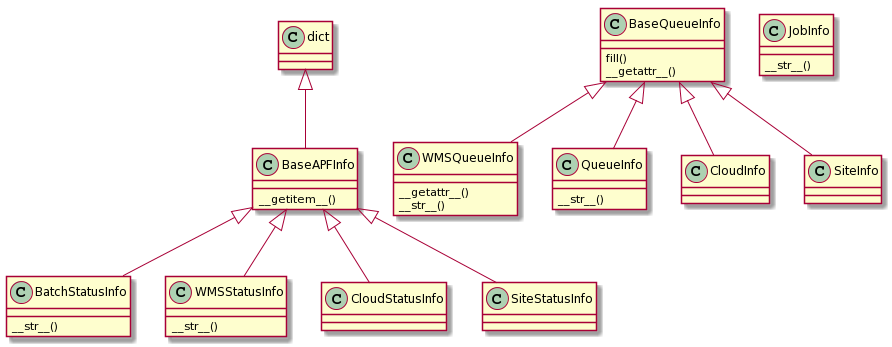

The diagram above was rendered by PlantUML. Its source (embedded in the PNG):
@startuml


class BaseAPFInfo{
    __getitem__()
}

class BaseQueueInfo{
    fill()
    __getattr__()
}

class BatchStatusInfo{
    __str__()
}

class WMSStatusInfo{
    __str__()
}

class WMSQueueInfo{
    __getattr__()
    __str__()
}

class JobInfo{
    __str__()
}

class QueueInfo{
    __str__()
}

dict <|-- BaseAPFInfo
BaseAPFInfo <|-- BatchStatusInfo
BaseAPFInfo <|-- WMSStatusInfo
BaseAPFInfo <|-- CloudStatusInfo
BaseAPFInfo <|-- SiteStatusInfo

BaseQueueInfo <|-- WMSQueueInfo
BaseQueueInfo <|-- QueueInfo
BaseQueueInfo <|-- CloudInfo
BaseQueueInfo <|-- SiteInfo

@enduml